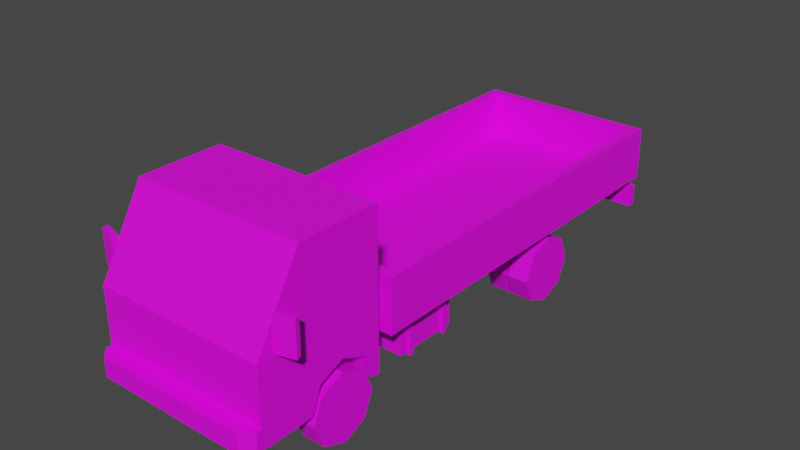 # Source: Veh_Truck_02_Flat_White.blend  (saved by Blender 2.90.8; exported with 4.5.12 LTS)
import bpy
from mathutils import Matrix  # noqa: F401  (used for matrix-valued properties, if any)

bpy.ops.wm.read_factory_settings(use_empty=True)
scene = bpy.context.scene
scene.name = 'Scene'

# ---- collections
col_collection = bpy.data.collections.new('Collection'); scene.collection.children.link(col_collection)

# ---- images (referenced by path relative to the original .blend; pixels are not part of the script)
import os
ASSET_DIR = os.environ.get("B2B_ASSET_DIR", "")  # directory of the original .blend (textures are referenced by path, not embedded)
HERE = os.path.dirname(os.path.abspath(__file__))  # packed textures are extracted next to this script under _unpacked/

def load_image(name, relpath, width, height, colorspace="sRGB"):
    """Load a texture the original file referenced (path relative to the .blend, or extracted next to this script)."""
    p = next((c for c in (os.path.join(HERE, relpath), os.path.join(ASSET_DIR, relpath)) if relpath and os.path.exists(c)), "")
    if p:
        img = bpy.data.images.load(p, check_existing=True)
        img.name = name
    else:  # same state as the original file: an image datablock whose file is absent (Cycles renders it pink)
        img = bpy.data.images.new(name, width, height)
        img.source = "FILE"
        img.filepath = "//" + (relpath or name)
    img.colorspace_settings.name = colorspace
    return img
img_city_vehicles_pallete_png_035 = load_image('city_vehicles_pallete.png.035', 'city_vehicles_pallete.png', 1024, 1024, 'sRGB')

# ---- materials (node trees are filled in below, after node groups)
mat_material_037 = bpy.data.materials.new('Material.037')
mat_material_037.use_transparent_shadow = False

# ---- material node trees
mat_material_037.use_nodes = True; mat_material_037.node_tree.nodes.clear()
_N = mat_material_037.node_tree.nodes; _L = mat_material_037.node_tree.links
n0 = _N.new('ShaderNodeBsdfPrincipled'); n0.name = 'Principled BSDF'; n0.location = (10, 300)
n0.distribution = 'GGX'
n0.subsurface_method = 'BURLEY'
n0.inputs[3].default_value = 1.45
n0.inputs[27].default_value = (0.0, 0.0, 0.0, 1.0)
n0.inputs[28].default_value = 1.0
n1 = _N.new('ShaderNodeOutputMaterial'); n1.name = 'Material Output'; n1.location = (300, 300)
n2 = _N.new('ShaderNodeTexImage'); n2.name = 'Image Texture'; n2.location = (-336, 55)
n2.image = img_city_vehicles_pallete_png_035
n2.interpolation = 'Closest'
_L.new(n0.outputs[0], n1.inputs[0])
_L.new(n2.outputs[0], n0.inputs[0])
n1.is_active_output = True

# ---- world
world_world = bpy.data.worlds.new('World'); scene.world = world_world
world_world.use_nodes = True; world_world.node_tree.nodes.clear()
_N = world_world.node_tree.nodes; _L = world_world.node_tree.links
n0 = _N.new('ShaderNodeOutputWorld'); n0.name = 'World Output'; n0.location = (300, 300)
n1 = _N.new('ShaderNodeBackground'); n1.name = 'Background'; n1.location = (10, 300)
n1.inputs[0].default_value = (0.05088, 0.05088, 0.05088, 1.0)
_L.new(n1.outputs[0], n0.inputs[0])
n0.is_active_output = True
world_world.color = (0.05088, 0.05088, 0.05088)
world_world.use_sun_shadow = False
world_world.sun_shadow_jitter_overblur = 0.0

# ---- meshes
me_plane_191 = bpy.data.meshes.new('Plane.191')
me_plane_191.from_pydata([(0.3498, -1.31, 0.4188), (0.3498, -1.162, 0.48), (0.3498, -1.015, 0.4188), (0.4701, -1.656, 0.7524), (0.5151, -1.679, 0.2699), (0.5151, -0.9081, 1.178), (0.5151, -0.9081, 0.2699), (0.4701, -1.431, 1.139), (0.5151, -1.162, 0.48), (0.5151, -1.015, 0.4188), (0.5151, -1.31, 0.4188), (0.3498, -1.162, 0.2613), (0.3498, -0.959, 0.2699), (0.5151, -0.959, 0.2699), (0.3498, -1.366, 0.2699), (0.5151, -1.366, 0.2699), (0.5151, -1.679, 0.5463), (0.5151, -1.679, 0.4257), (0.325, -1.679, 0.5463), (0.2522, -1.679, 0.4257), (0.243, -1.679, 0.4959), (0.2045, -1.679, 0.4284), (0.5151, -1.679, 0.3833), (0.4564, -1.768, 0.3833), (0.5151, -1.71, 0.3833), (0.5151, -1.71, 0.2699), (0.4564, -1.768, 0.2699), (0.4816, -1.679, 0.5463), (0.4816, -1.679, 0.4257), (0.5151, -1.408, 1.178), (0.5151, -1.679, 0.7135), (0.5151, -1.556, 0.8325), (0.5151, -1.383, 1.139), (0.5151, -1.013, 1.139), (0.5151, -1.013, 0.7923), (0.5151, -1.258, 0.7923), (0.5151, -1.401, 0.6489), (0.5151, -1.556, 0.6489), (0.07956, -1.768, 0.3724), (0.07956, -1.768, 0.2856), (-0.3498, -1.31, 0.4188), (-0.3498, -1.162, 0.48), (-0.3498, -1.015, 0.4188), (-0.4701, -1.656, 0.7524), (-0.5151, -1.679, 0.2699), (-0.5151, -0.9081, 1.178), (-0.5151, -0.9081, 0.2699), (-0.4701, -1.431, 1.139), (0.0, -1.679, 0.7135), (0.0, -1.679, 0.2699), (0.0, -0.9081, 1.178), (0.0, -0.9081, 0.2699), (0.0, -1.408, 1.178), (-0.5151, -1.162, 0.48), (-0.5151, -1.015, 0.4188), (-0.5151, -1.31, 0.4188), (-0.3498, -1.162, 0.2613), (-0.3498, -0.959, 0.2699), (-0.5151, -0.959, 0.2699), (-0.3498, -1.366, 0.2699), (-0.5151, -1.366, 0.2699), (-0.5151, -1.679, 0.5463), (-0.5151, -1.679, 0.4257), (-0.325, -1.679, 0.5463), (-0.2522, -1.679, 0.4257), (0.0, -1.679, 0.4959), (0.0, -1.679, 0.4284), (-0.243, -1.679, 0.4959), (-0.2045, -1.679, 0.4284), (0.0, -1.679, 0.3833), (-0.5151, -1.679, 0.3833), (0.0, -1.768, 0.3833), (0.0, -1.768, 0.2699), (-0.4564, -1.768, 0.3833), (-0.5151, -1.71, 0.3833), (-0.5151, -1.71, 0.2699), (-0.4564, -1.768, 0.2699), (-0.4816, -1.679, 0.5463), (-0.4816, -1.679, 0.4257), (-0.5151, -1.408, 1.178), (-0.5151, -1.679, 0.7135), (0.0, -1.431, 1.139), (0.0, -1.656, 0.7524), (-0.5151, -1.556, 0.8325), (-0.5151, -1.383, 1.139), (-0.5151, -1.013, 1.139), (-0.5151, -1.013, 0.7923), (-0.5151, -1.258, 0.7923), (-0.5151, -1.401, 0.6489), (-0.5151, -1.556, 0.6489), (0.0, -1.768, 0.3724), (0.0, -1.768, 0.2856), (-0.07956, -1.768, 0.3724), (-0.07956, -1.768, 0.2856), (0.5294, -1.592, 0.7315), (0.5294, -1.592, 0.9335), (0.5205, -1.561, 0.7315), (0.5205, -1.561, 0.9335), (0.6361, -1.563, 0.7315), (0.6361, -1.563, 0.9335), (0.6272, -1.531, 0.7315), (0.6272, -1.531, 0.9335), (-0.5294, -1.592, 0.7315), (-0.5294, -1.592, 0.9335), (-0.5205, -1.561, 0.7315), (-0.5205, -1.561, 0.9335), (-0.6361, -1.563, 0.7315), (-0.6361, -1.563, 0.9335), (-0.6272, -1.531, 0.7315), (-0.6272, -1.531, 0.9335), (-0.163, -0.03107, 0.2983), (-0.163, -0.03107, 0.3839), (-0.163, 0.03107, 0.2983), (-0.163, 0.03107, 0.3839), (0.163, -0.03107, 0.2983), (0.163, -0.03107, 0.3839), (0.163, 0.03107, 0.2983), (0.163, 0.03107, 0.3839), (0.1561, -0.9242, 0.2818), (0.1561, -0.9242, 0.3967), (0.1561, 1.465, 0.2818), (0.1561, 1.465, 0.3967), (0.224, -0.9242, 0.2818), (0.224, -0.9242, 0.3967), (0.224, 1.465, 0.2818), (0.224, 1.465, 0.3967), (-0.163, -0.1295, 0.2983), (-0.163, -0.1295, 0.3839), (-0.163, -0.06734, 0.2983), (-0.163, -0.06734, 0.3839), (0.163, -0.1295, 0.2983), (0.163, -0.1295, 0.3839), (0.163, -0.06734, 0.2983), (0.163, -0.06734, 0.3839), (-0.163, -0.5512, 0.2983), (-0.163, -0.5512, 0.3839), (-0.163, -0.4891, 0.2983), (-0.163, -0.4891, 0.3839), (0.163, -0.5512, 0.2983), (0.163, -0.5512, 0.3839), (0.163, -0.4891, 0.2983), (0.163, -0.4891, 0.3839), (-0.163, -0.6496, 0.2983), (-0.163, -0.6496, 0.3839), (-0.163, -0.5875, 0.2983), (-0.163, -0.5875, 0.3839), (0.163, -0.6496, 0.2983), (0.163, -0.6496, 0.3839), (0.163, -0.5875, 0.2983), (0.163, -0.5875, 0.3839), (-0.163, 1.111, 0.2983), (-0.163, 1.111, 0.3839), (-0.163, 1.173, 0.2983), (-0.163, 1.173, 0.3839), (0.163, 1.111, 0.2983), (0.163, 1.111, 0.3839), (0.163, 1.173, 0.2983), (0.163, 1.173, 0.3839), (-0.163, 1.012, 0.2983), (-0.163, 1.012, 0.3839), (-0.163, 1.075, 0.2983), (-0.163, 1.075, 0.3839), (0.163, 1.012, 0.2983), (0.163, 1.012, 0.3839), (0.163, 1.075, 0.2983), (0.163, 1.075, 0.3839), (-0.1561, -0.9242, 0.2818), (-0.1561, -0.9242, 0.3967), (-0.1561, 1.465, 0.2818), (-0.1561, 1.465, 0.3967), (-0.224, -0.9242, 0.2818), (-0.224, -0.9242, 0.3967), (-0.224, 1.465, 0.2818), (-0.224, 1.465, 0.3967), (-0.5352, 1.447, 0.2767), (-0.5352, 1.447, 0.4055), (-0.5352, 1.496, 0.2767), (-0.5352, 1.496, 0.4055), (0.5352, 1.447, 0.2767), (0.5352, 1.447, 0.4055), (0.5352, 1.496, 0.2767), (0.5352, 1.496, 0.4055), (0.356, 1.496, 0.2767), (-0.356, 1.496, 0.2767), (-0.356, 1.496, 0.4055), (0.356, 1.496, 0.4055), (0.5009, 1.496, 0.2767), (0.5009, 1.496, 0.4055), (-0.5005, 1.496, 0.2767), (-0.5005, 1.496, 0.4055), (0.0, 1.496, 0.2767), (0.0, 1.496, 0.4055), (0.0, 1.496, 0.3852), (0.0, 1.496, 0.3012), (0.07463, 1.496, 0.3852), (0.07463, 1.496, 0.3012), (-0.07277, 1.496, 0.3012), (-0.07277, 1.496, 0.3852), (0.2523, 0.5835, 0.2386), (0.2523, 0.5835, 0.1739), (0.2523, 0.5188, 0.2386), (0.2523, 0.5188, 0.1739), (0.08237, 0.5835, 0.2386), (0.08237, 0.5835, 0.1739), (0.08237, 0.5188, 0.2386), (0.08237, 0.5188, 0.1739), (0.08237, 0.4951, 0.1502), (0.08237, 0.4951, 0.2624), (0.08237, 0.6073, 0.2624), (0.08237, 0.6073, 0.1502), (-0.06448, 0.4951, 0.1502), (-0.06448, 0.4951, 0.2624), (-0.06448, 0.6073, 0.2624), (-0.06448, 0.6073, 0.1502), (-0.06448, 0.5187, 0.1738), (-0.06448, 0.5187, 0.2387), (-0.06448, 0.5836, 0.2387), (-0.06448, 0.5836, 0.1738), (-0.2508, 0.5187, 0.1738), (-0.2508, 0.5187, 0.2387), (-0.2508, 0.5836, 0.2387), (-0.2508, 0.5836, 0.1738), (0.1652, 0.5096, 0.1495), (0.1652, 0.4708, 0.2866), (0.1652, 0.5928, 0.1495), (0.1652, 0.6315, 0.2866), (0.2141, 0.5096, 0.1495), (0.2141, 0.4708, 0.2866), (0.2141, 0.5928, 0.1495), (0.2141, 0.6315, 0.2866), (-0.1652, 0.5096, 0.1495), (-0.1652, 0.4708, 0.2866), (-0.1652, 0.5928, 0.1495), (-0.1652, 0.6315, 0.2866), (-0.2141, 0.5096, 0.1495), (-0.2141, 0.4708, 0.2866), (-0.2141, 0.5928, 0.1495), (-0.2141, 0.6315, 0.2866), (0.2392, -0.6769, 0.2199), (0.2392, -0.6769, 0.4179), (0.2392, -0.2877, 0.2199), (0.2392, -0.2877, 0.4179), (0.4572, -0.6769, 0.2199), (0.4572, -0.6769, 0.4179), (0.4572, -0.2877, 0.2199), (0.4572, -0.2877, 0.4179), (0.2218, -0.6262, 0.2041), (0.2218, -0.6262, 0.4337), (0.2218, -0.6012, 0.2041), (0.2218, -0.6012, 0.4337), (0.4747, -0.6262, 0.2041), (0.4747, -0.6262, 0.4337), (0.4747, -0.6012, 0.2041), (0.4747, -0.6012, 0.4337), (0.2218, -0.3612, 0.2041), (0.2218, -0.3612, 0.4337), (0.2218, -0.3362, 0.2041), (0.2218, -0.3362, 0.4337), (0.4747, -0.3612, 0.2041), (0.4747, -0.3612, 0.4337), (0.4747, -0.3362, 0.2041), (0.4747, -0.3362, 0.4337), (-0.2392, -0.6769, 0.2199), (-0.2392, -0.6769, 0.4179), (-0.2392, -0.2877, 0.2199), (-0.2392, -0.2877, 0.4179), (-0.4572, -0.6769, 0.2199), (-0.4572, -0.6769, 0.4179), (-0.4572, -0.2877, 0.2199), (-0.4572, -0.2877, 0.4179), (-0.2218, -0.6262, 0.2041), (-0.2218, -0.6262, 0.4337), (-0.2218, -0.6012, 0.2041), (-0.2218, -0.6012, 0.4337), (-0.4747, -0.6262, 0.2041), (-0.4747, -0.6262, 0.4337), (-0.4747, -0.6012, 0.2041), (-0.4747, -0.6012, 0.4337), (-0.2218, -0.3612, 0.2041), (-0.2218, -0.3612, 0.4337), (-0.2218, -0.3362, 0.2041), (-0.2218, -0.3362, 0.4337), (-0.4747, -0.3612, 0.2041), (-0.4747, -0.3612, 0.4337), (-0.4747, -0.3362, 0.2041), (-0.4747, -0.3362, 0.4337), (-0.1729, 0.1084, 0.3893), (-0.1729, 0.1084, 0.4631), (-0.1729, 0.1356, 0.3893), (-0.1729, 0.1356, 0.4631), (-0.2073, 0.1084, 0.3893), (-0.2073, 0.1084, 0.4631), (-0.2073, 0.1356, 0.3893), (-0.2073, 0.1356, 0.4631), (-0.1729, -0.6707, 0.3893), (-0.1729, -0.6707, 0.4631), (-0.1729, -0.6434, 0.3893), (-0.1729, -0.6434, 0.4631), (-0.2073, -0.6707, 0.3893), (-0.2073, -0.6707, 0.4631), (-0.2073, -0.6434, 0.3893), (-0.2073, -0.6434, 0.4631), (-0.1729, -0.2843, 0.3893), (-0.1729, -0.2843, 0.4631), (-0.1729, -0.2571, 0.3893), (-0.1729, -0.2571, 0.4631), (-0.2073, -0.2843, 0.3893), (-0.2073, -0.2843, 0.4631), (-0.2073, -0.2571, 0.3893), (-0.2073, -0.2571, 0.4631), (-0.1729, 0.5361, 0.3893), (-0.1729, 0.5361, 0.4631), (-0.1729, 0.5633, 0.3893), (-0.1729, 0.5633, 0.4631), (-0.2073, 0.5361, 0.3893), (-0.2073, 0.5361, 0.4631), (-0.2073, 0.5633, 0.3893), (-0.2073, 0.5633, 0.4631), (-0.1729, 0.9781, 0.3893), (-0.1729, 0.9781, 0.4631), (-0.1729, 1.005, 0.3893), (-0.1729, 1.005, 0.4631), (-0.2073, 0.9781, 0.3893), (-0.2073, 0.9781, 0.4631), (-0.2073, 1.005, 0.3893), (-0.2073, 1.005, 0.4631), (0.1729, 0.1084, 0.3893), (0.1729, 0.1084, 0.4631), (0.1729, 0.1356, 0.3893), (0.1729, 0.1356, 0.4631), (0.2073, 0.1084, 0.3893), (0.2073, 0.1084, 0.4631), (0.2073, 0.1356, 0.3893), (0.2073, 0.1356, 0.4631), (0.1729, -0.6707, 0.3893), (0.1729, -0.6707, 0.4631), (0.1729, -0.6434, 0.3893), (0.1729, -0.6434, 0.4631), (0.2073, -0.6707, 0.3893), (0.2073, -0.6707, 0.4631), (0.2073, -0.6434, 0.3893), (0.2073, -0.6434, 0.4631), (0.1729, -0.2843, 0.3893), (0.1729, -0.2843, 0.4631), (0.1729, -0.2571, 0.3893), (0.1729, -0.2571, 0.4631), (0.2073, -0.2843, 0.3893), (0.2073, -0.2843, 0.4631), (0.2073, -0.2571, 0.3893), (0.2073, -0.2571, 0.4631), (0.1729, 0.5361, 0.3893), (0.1729, 0.5361, 0.4631), (0.1729, 0.5633, 0.3893), (0.1729, 0.5633, 0.4631), (0.2073, 0.5361, 0.3893), (0.2073, 0.5361, 0.4631), (0.2073, 0.5633, 0.3893), (0.2073, 0.5633, 0.4631), (0.1729, 0.9781, 0.3893), (0.1729, 0.9781, 0.4631), (0.1729, 1.005, 0.3893), (0.1729, 1.005, 0.4631), (0.2073, 0.9781, 0.3893), (0.2073, 0.9781, 0.4631), (0.2073, 1.005, 0.3893), (0.2073, 1.005, 0.4631), (-0.5437, -0.8505, 0.4595), (-0.4851, -0.792, 0.7784), (-0.5437, 1.496, 0.4595), (-0.4851, 1.437, 0.7784), (0.5437, -0.8505, 0.4595), (0.4851, -0.792, 0.7784), (0.5437, 1.496, 0.4595), (0.4851, 1.437, 0.7784), (-0.5437, -0.8505, 0.7784), (-0.5437, 1.496, 0.7784), (0.5437, 1.496, 0.7784), (0.5437, -0.8505, 0.7784), (-0.4851, -0.792, 0.5147), (-0.4851, 1.437, 0.5147), (0.4851, 1.437, 0.5147), (0.4851, -0.792, 0.5147), (0.0816, 1.496, 0.6887), (-0.08623, 1.496, 0.6887), (-0.08623, 1.496, 0.6517), (0.0816, 1.496, 0.6517)], [], [(0, 1, 8, 10), (1, 2, 9, 8), (2, 12, 13, 9), (29, 5, 50, 52), (3, 7, 81, 82), (5, 6, 51, 50), (49, 4, 25, 26, 72), (30, 16, 17, 22, 4, 15, 10, 8, 9, 13, 6, 5, 33, 34, 35, 36, 37, 31), (11, 0, 14), (11, 1, 0), (11, 2, 1), (14, 0, 10, 15), (12, 2, 11), (6, 13, 12, 11, 14, 15, 4, 49, 51), (16, 27, 28, 17), (66, 21, 20, 65), (22, 69, 71, 23, 24), (69, 22, 17, 28, 19, 18, 27, 16, 30, 48, 65, 20, 21, 66), (26, 23, 71, 90, 38, 39, 91, 72), (23, 26, 25, 24), (4, 22, 24, 25), (28, 27, 18, 19), (7, 3, 30, 29), (81, 7, 29, 52), (3, 82, 48, 30), (31, 37, 36, 35, 34, 33, 32), (32, 33, 5, 29, 30, 31), (91, 39, 38, 90), (40, 55, 53, 41), (41, 53, 54, 42), (42, 54, 58, 57), (79, 52, 50, 45), (43, 82, 81, 47), (45, 50, 51, 46), (49, 72, 76, 75, 44), (80, 83, 89, 88, 87, 86, 85, 45, 46, 58, 54, 53, 55, 60, 44, 70, 62, 61), (56, 59, 40), (56, 40, 41), (56, 41, 42), (59, 60, 55, 40), (57, 56, 42), (46, 51, 49, 44, 60, 59, 56, 57, 58), (61, 62, 78, 77), (66, 65, 67, 68), (70, 74, 73, 71, 69), (69, 66, 68, 67, 65, 48, 80, 61, 77, 63, 64, 78, 62, 70), (76, 72, 91, 93, 92, 90, 71, 73), (73, 74, 75, 76), (44, 75, 74, 70), (78, 64, 63, 77), (47, 79, 80, 43), (81, 52, 79, 47), (43, 80, 48, 82), (83, 84, 85, 86, 87, 88, 89), (84, 83, 80, 79, 45, 85), (91, 90, 92, 93), (94, 95, 97, 96), (96, 97, 101, 100), (100, 101, 99, 98), (98, 99, 95, 94), (96, 100, 98, 94), (101, 97, 95, 99), (102, 104, 105, 103), (104, 108, 109, 105), (108, 106, 107, 109), (106, 102, 103, 107), (104, 102, 106, 108), (109, 107, 103, 105), (112, 113, 117, 116), (114, 115, 111, 110), (112, 116, 114, 110), (117, 113, 111, 115), (118, 119, 121, 120), (120, 121, 125, 124), (124, 125, 123, 122), (122, 123, 119, 118), (120, 124, 122, 118), (125, 121, 119, 123), (128, 129, 133, 132), (130, 131, 127, 126), (128, 132, 130, 126), (133, 129, 127, 131), (136, 137, 141, 140), (138, 139, 135, 134), (136, 140, 138, 134), (141, 137, 135, 139), (144, 145, 149, 148), (146, 147, 143, 142), (144, 148, 146, 142), (149, 145, 143, 147), (152, 153, 157, 156), (154, 155, 151, 150), (152, 156, 154, 150), (157, 153, 151, 155), (160, 161, 165, 164), (162, 163, 159, 158), (160, 164, 162, 158), (165, 161, 159, 163), (166, 168, 169, 167), (168, 172, 173, 169), (172, 170, 171, 173), (170, 166, 167, 171), (168, 166, 170, 172), (173, 171, 167, 169), (182, 185, 187, 186), (175, 174, 178, 179), (190, 182, 186, 180, 178, 174, 176, 188, 183), (191, 184, 189, 177, 175, 179, 181, 187, 185), (180, 181, 179, 178), (176, 174, 175, 177), (176, 177, 189, 188), (190, 193, 195, 194, 192, 191, 185, 182), (183, 184, 191, 192, 197, 196, 193, 190), (186, 187, 181, 180), (188, 189, 184, 183), (192, 194, 195, 193), (193, 196, 197, 192), (198, 200, 201, 199), (200, 204, 205, 201), (205, 206, 209, 203), (202, 198, 199, 203), (200, 198, 202, 204), (205, 203, 199, 201), (209, 213, 212, 208), (204, 207, 206, 205), (203, 209, 208, 202), (202, 208, 207, 204), (212, 216, 215, 211), (208, 212, 211, 207), (206, 210, 213, 209), (207, 211, 210, 206), (214, 218, 221, 217), (210, 214, 217, 213), (211, 215, 214, 210), (213, 217, 216, 212), (219, 220, 221, 218), (215, 219, 218, 214), (217, 221, 220, 216), (216, 220, 219, 215), (222, 223, 225, 224), (224, 225, 229, 228), (228, 229, 227, 226), (226, 227, 223, 222), (224, 228, 226, 222), (230, 232, 233, 231), (232, 236, 237, 233), (236, 234, 235, 237), (234, 230, 231, 235), (232, 230, 234, 236), (238, 239, 241, 240), (240, 241, 245, 244), (244, 245, 243, 242), (242, 243, 239, 238), (240, 244, 242, 238), (245, 241, 239, 243), (246, 247, 249, 248), (248, 249, 253, 252), (252, 253, 251, 250), (250, 251, 247, 246), (248, 252, 250, 246), (253, 249, 247, 251), (254, 255, 257, 256), (256, 257, 261, 260), (260, 261, 259, 258), (258, 259, 255, 254), (256, 260, 258, 254), (261, 257, 255, 259), (262, 264, 265, 263), (264, 268, 269, 265), (268, 266, 267, 269), (266, 262, 263, 267), (264, 262, 266, 268), (269, 267, 263, 265), (270, 272, 273, 271), (272, 276, 277, 273), (276, 274, 275, 277), (274, 270, 271, 275), (272, 270, 274, 276), (277, 275, 271, 273), (278, 280, 281, 279), (280, 284, 285, 281), (284, 282, 283, 285), (282, 278, 279, 283), (280, 278, 282, 284), (285, 283, 279, 281), (286, 288, 289, 287), (288, 292, 293, 289), (292, 290, 291, 293), (290, 286, 287, 291), (294, 296, 297, 295), (296, 300, 301, 297), (300, 298, 299, 301), (298, 294, 295, 299), (302, 304, 305, 303), (304, 308, 309, 305), (308, 306, 307, 309), (306, 302, 303, 307), (310, 312, 313, 311), (312, 316, 317, 313), (316, 314, 315, 317), (314, 310, 311, 315), (318, 320, 321, 319), (320, 324, 325, 321), (324, 322, 323, 325), (322, 318, 319, 323), (326, 327, 329, 328), (328, 329, 333, 332), (332, 333, 331, 330), (330, 331, 327, 326), (334, 335, 337, 336), (336, 337, 341, 340), (340, 341, 339, 338), (338, 339, 335, 334), (342, 343, 345, 344), (344, 345, 349, 348), (348, 349, 347, 346), (346, 347, 343, 342), (350, 351, 353, 352), (352, 353, 357, 356), (356, 357, 355, 354), (354, 355, 351, 350), (358, 359, 361, 360), (360, 361, 365, 364), (364, 365, 363, 362), (362, 363, 359, 358), (366, 374, 375, 368), (368, 375, 383, 384, 385, 382, 376, 372), (372, 376, 377, 370), (370, 377, 374, 366), (368, 372, 370, 366), (371, 373, 380, 381), (367, 369, 375, 374), (369, 373, 376, 375), (373, 371, 377, 376), (371, 367, 374, 377), (380, 379, 378, 381), (369, 367, 378, 379), (367, 371, 381, 378), (373, 369, 379, 380), (376, 382, 383, 375), (382, 385, 384, 383)])
_uv = me_plane_191.uv_layers.new(name='UVMap')
_uv.uv.foreach_set('vector', [0.2221, 0.05746, 0.2221, 0.05671, 0.223, 0.05671, 0.223, 0.05746, 0.2221, 0.05671, 0.2221, 0.05597, 0.223, 0.05597, 0.223, 0.05671, 0.2091, 0.05681, 0.2099, 0.05681, 0.2099, 0.05765, 0.2091, 0.05765, 0.9245, 0.346, 0.9214, 0.346, 0.9214, 0.3428, 0.9245, 0.3428, 0.1174, 0.05859, 0.1144, 0.05859, 0.1144, 0.05501, 0.1174, 0.05501, 0.9111, 0.3332, 0.9167, 0.3332, 0.9167, 0.3364, 0.9111, 0.3364, 0.2231, 0.04687, 0.2231, 0.04426, 0.2232, 0.04426, 0.2235, 0.04456, 0.2235, 0.04687, 0.905, 0.3433, 0.905, 0.3422, 0.905, 0.3415, 0.905, 0.3412, 0.905, 0.3405, 0.9069, 0.3405, 0.9073, 0.3414, 0.9082, 0.3418, 0.9091, 0.3414, 0.9095, 0.3405, 0.9098, 0.3405, 0.9098, 0.3461, 0.9091, 0.3459, 0.9091, 0.3437, 0.9076, 0.3437, 0.9067, 0.3429, 0.9058, 0.3429, 0.9058, 0.344, 0.2252, 0.05573, 0.2245, 0.05495, 0.2252, 0.0547, 0.2252, 0.05573, 0.2241, 0.05568, 0.2245, 0.05495, 0.2252, 0.05573, 0.2244, 0.05644, 0.2241, 0.05568, 0.2237, 0.05676, 0.2244, 0.05676, 0.2244, 0.05759, 0.2237, 0.05759, 0.2251, 0.05676, 0.2244, 0.05644, 0.2252, 0.05573, 0.2192, 0.04426, 0.2194, 0.04426, 0.2194, 0.0451, 0.2205, 0.0451, 0.2215, 0.0451, 0.2215, 0.04426, 0.2231, 0.04426, 0.2231, 0.04687, 0.2192, 0.04687, 0.8815, 0.5874, 0.8815, 0.5864, 0.8851, 0.5864, 0.8851, 0.5874, 0.1199, 0.05501, 0.1199, 0.05657, 0.1194, 0.05686, 0.1194, 0.05501, 0.908, 0.3374, 0.908, 0.3411, 0.9074, 0.3411, 0.9074, 0.3378, 0.9078, 0.3374, 0.9161, 0.3428, 0.9161, 0.346, 0.9158, 0.346, 0.9158, 0.3458, 0.9158, 0.3443, 0.9151, 0.3448, 0.9151, 0.3458, 0.9151, 0.346, 0.9141, 0.346, 0.9141, 0.3428, 0.9154, 0.3428, 0.9154, 0.3443, 0.9158, 0.344, 0.9158, 0.3428, 0.9074, 0.344, 0.9065, 0.344, 0.9065, 0.3407, 0.9066, 0.3407, 0.9066, 0.3413, 0.9072, 0.3413, 0.9072, 0.3407, 0.9074, 0.3407, 0.9088, 0.3382, 0.9088, 0.3374, 0.9092, 0.3374, 0.9092, 0.3382, 0.9094, 0.3374, 0.9094, 0.3382, 0.9092, 0.3382, 0.9092, 0.3374, 0.9875, 0.5264, 0.9806, 0.5264, 0.9806, 0.5175, 0.9875, 0.5133, 0.9114, 0.3457, 0.9138, 0.3457, 0.9141, 0.346, 0.9111, 0.346, 0.9114, 0.3428, 0.9114, 0.3457, 0.9111, 0.346, 0.9111, 0.3428, 0.9138, 0.3457, 0.9138, 0.3428, 0.9141, 0.3428, 0.9141, 0.346, 0.1076, 0.05652, 0.1076, 0.05512, 0.1088, 0.05512, 0.1098, 0.05621, 0.1117, 0.05621, 0.1117, 0.05885, 0.1089, 0.05885, 0.9068, 0.3459, 0.9091, 0.3459, 0.9098, 0.3461, 0.9067, 0.3461, 0.905, 0.3433, 0.9058, 0.344, 0.5238, 0.04115, 0.5238, 0.05666, 0.5069, 0.05666, 0.5069, 0.04115, 0.2075, 0.0574, 0.2066, 0.0574, 0.2066, 0.05665, 0.2075, 0.05665, 0.2075, 0.05665, 0.2066, 0.05665, 0.2066, 0.0559, 0.2075, 0.0559, 0.2282, 0.05535, 0.2282, 0.05619, 0.2275, 0.05619, 0.2275, 0.05535, 0.9245, 0.3396, 0.9245, 0.3428, 0.9214, 0.3428, 0.9214, 0.3396, 0.1174, 0.05144, 0.1174, 0.05501, 0.1144, 0.05501, 0.1144, 0.05144, 0.9111, 0.3396, 0.9111, 0.3364, 0.9167, 0.3364, 0.9167, 0.3396, 0.2231, 0.04687, 0.2235, 0.04687, 0.2235, 0.04918, 0.2232, 0.04948, 0.2231, 0.04948, 0.9167, 0.3425, 0.9174, 0.3417, 0.9174, 0.3429, 0.9184, 0.3429, 0.9193, 0.342, 0.9208, 0.342, 0.9208, 0.3398, 0.9214, 0.3396, 0.9214, 0.3452, 0.9211, 0.3452, 0.9208, 0.3443, 0.9199, 0.3439, 0.9189, 0.3443, 0.9186, 0.3452, 0.9167, 0.3452, 0.9167, 0.3445, 0.9167, 0.3442, 0.9167, 0.3435, 0.2241, 0.05572, 0.2241, 0.05676, 0.2233, 0.05651, 0.2241, 0.05572, 0.2233, 0.05651, 0.223, 0.05577, 0.2241, 0.05572, 0.223, 0.05577, 0.2233, 0.05501, 0.2244, 0.05759, 0.2244, 0.05676, 0.2252, 0.05676, 0.2252, 0.05759, 0.224, 0.0547, 0.2241, 0.05572, 0.2233, 0.05501, 0.2192, 0.04948, 0.2192, 0.04687, 0.2231, 0.04687, 0.2231, 0.04948, 0.2215, 0.04948, 0.2215, 0.04864, 0.2205, 0.04864, 0.2194, 0.04864, 0.2194, 0.04948, 0.8815, 0.5563, 0.8851, 0.5563, 0.8851, 0.5573, 0.8815, 0.5573, 0.1199, 0.05501, 0.1194, 0.05501, 0.1194, 0.05316, 0.1199, 0.05346, 0.908, 0.3449, 0.9078, 0.3449, 0.9074, 0.3444, 0.9074, 0.3411, 0.908, 0.3411, 0.9161, 0.3428, 0.9158, 0.3428, 0.9158, 0.3415, 0.9154, 0.3413, 0.9154, 0.3428, 0.9141, 0.3428, 0.9141, 0.3396, 0.9151, 0.3396, 0.9151, 0.3398, 0.9151, 0.3408, 0.9158, 0.3412, 0.9158, 0.3398, 0.9158, 0.3396, 0.9161, 0.3396, 0.9074, 0.3374, 0.9074, 0.3407, 0.9072, 0.3407, 0.9072, 0.3401, 0.9066, 0.3401, 0.9066, 0.3407, 0.9065, 0.3407, 0.9065, 0.3374, 0.9224, 0.3421, 0.9228, 0.3421, 0.9228, 0.3429, 0.9224, 0.3429, 0.923, 0.3429, 0.9228, 0.3429, 0.9228, 0.3421, 0.923, 0.3421, 0.9875, 0.4715, 0.9875, 0.4846, 0.9806, 0.4804, 0.9806, 0.4715, 0.9114, 0.3399, 0.9111, 0.3396, 0.9141, 0.3396, 0.9138, 0.3399, 0.9114, 0.3428, 0.9111, 0.3428, 0.9111, 0.3396, 0.9114, 0.3399, 0.9138, 0.3399, 0.9141, 0.3396, 0.9141, 0.3428, 0.9138, 0.3428, 0.1219, 0.05372, 0.1232, 0.05139, 0.126, 0.05139, 0.126, 0.05403, 0.1241, 0.05403, 0.123, 0.05512, 0.1219, 0.05512, 0.9185, 0.3398, 0.9174, 0.3417, 0.9167, 0.3425, 0.9183, 0.3396, 0.9214, 0.3396, 0.9208, 0.3398, 0.5238, 0.04115, 0.5069, 0.04115, 0.5069, 0.02565, 0.5238, 0.02565, 0.1442, 0.03235, 0.1442, 0.032, 0.1442, 0.032, 0.1442, 0.03235, 0.9476, 0.4895, 0.9476, 0.4898, 0.9475, 0.4898, 0.9475, 0.4895, 0.1442, 0.03338, 0.1442, 0.03303, 0.1442, 0.03303, 0.1442, 0.03338, 0.1506, 0.03183, 0.1506, 0.03148, 0.1508, 0.03148, 0.1508, 0.03183, 0.1438, 0.03662, 0.1438, 0.03643, 0.1439, 0.03643, 0.1439, 0.03662, 0.144, 0.03662, 0.144, 0.03643, 0.1441, 0.03643, 0.1441, 0.03662, 0.1442, 0.03269, 0.1442, 0.03269, 0.1442, 0.03235, 0.1442, 0.03235, 0.9475, 0.4898, 0.9473, 0.4898, 0.9473, 0.4895, 0.9475, 0.4895, 0.1442, 0.03303, 0.1442, 0.03303, 0.1442, 0.03269, 0.1442, 0.03269, 0.1508, 0.03573, 0.151, 0.03573, 0.151, 0.03608, 0.1508, 0.03608, 0.144, 0.03662, 0.144, 0.03662, 0.144, 0.03643, 0.144, 0.03643, 0.1439, 0.03643, 0.144, 0.03643, 0.144, 0.03662, 0.1439, 0.03662, 0.2087, 0.05636, 0.2091, 0.05636, 0.2091, 0.05801, 0.2087, 0.05801, 0.2284, 0.04004, 0.2288, 0.04004, 0.2288, 0.04169, 0.2284, 0.04169, 0.2288, 0.05041, 0.2288, 0.04876, 0.2291, 0.04876, 0.2291, 0.05041, 0.2291, 0.04711, 0.2291, 0.04876, 0.2288, 0.04876, 0.2288, 0.04711, 0.2266, 0.04457, 0.226, 0.04457, 0.226, 0.03248, 0.2266, 0.03248, 0.2141, 0.05789, 0.2141, 0.05731, 0.2145, 0.05731, 0.2145, 0.05789, 0.226, 0.04457, 0.2266, 0.04457, 0.2266, 0.05667, 0.226, 0.05667, 0.2066, 0.05798, 0.2066, 0.0574, 0.207, 0.0574, 0.207, 0.05798, 0.2272, 0.03248, 0.2275, 0.03248, 0.2275, 0.04457, 0.2272, 0.04457, 0.2257, 0.04426, 0.226, 0.04426, 0.226, 0.05636, 0.2257, 0.05636, 0.2141, 0.05566, 0.2146, 0.05566, 0.2146, 0.05731, 0.2141, 0.05731, 0.2284, 0.03839, 0.2288, 0.03839, 0.2288, 0.04004, 0.2284, 0.04004, 0.2288, 0.04546, 0.2288, 0.04381, 0.2291, 0.04381, 0.2291, 0.04546, 0.2291, 0.04546, 0.2291, 0.04711, 0.2288, 0.04711, 0.2288, 0.04546, 0.2229, 0.05573, 0.2224, 0.05573, 0.2224, 0.05408, 0.2229, 0.05408, 0.2285, 0.03248, 0.2289, 0.03248, 0.2289, 0.03413, 0.2285, 0.03413, 0.2291, 0.05412, 0.2291, 0.05577, 0.2288, 0.05577, 0.2288, 0.05412, 0.2291, 0.03839, 0.2291, 0.04004, 0.2288, 0.04004, 0.2288, 0.03839, 0.2129, 0.05649, 0.2124, 0.05649, 0.2124, 0.05484, 0.2129, 0.05484, 0.2284, 0.04169, 0.2288, 0.04169, 0.2288, 0.04334, 0.2284, 0.04334, 0.2291, 0.04169, 0.2291, 0.04334, 0.2288, 0.04334, 0.2288, 0.04169, 0.2291, 0.05667, 0.2291, 0.05832, 0.2288, 0.05832, 0.2288, 0.05667, 0.2252, 0.0547, 0.2256, 0.0547, 0.2256, 0.05635, 0.2252, 0.05635, 0.2285, 0.03578, 0.2289, 0.03578, 0.2289, 0.03743, 0.2285, 0.03743, 0.2288, 0.05206, 0.2288, 0.05041, 0.2291, 0.05041, 0.2291, 0.05206, 0.2291, 0.04004, 0.2291, 0.04169, 0.2288, 0.04169, 0.2288, 0.04004, 0.2124, 0.05649, 0.2129, 0.05649, 0.2129, 0.05814, 0.2124, 0.05814, 0.2285, 0.03413, 0.2289, 0.03413, 0.2289, 0.03578, 0.2285, 0.03578, 0.2124, 0.05681, 0.2124, 0.05846, 0.212, 0.05846, 0.212, 0.05681, 0.2291, 0.05247, 0.2291, 0.05412, 0.2288, 0.05412, 0.2288, 0.05247, 0.2272, 0.04457, 0.2272, 0.05667, 0.2266, 0.05667, 0.2266, 0.04457, 0.222, 0.05783, 0.2216, 0.05783, 0.2216, 0.05725, 0.222, 0.05725, 0.2272, 0.03248, 0.2272, 0.04457, 0.2266, 0.04457, 0.2266, 0.03248, 0.2073, 0.05798, 0.207, 0.05798, 0.207, 0.0574, 0.2073, 0.0574, 0.2275, 0.04457, 0.2275, 0.05667, 0.2272, 0.05667, 0.2272, 0.04457, 0.2091, 0.04426, 0.2091, 0.05636, 0.2088, 0.05636, 0.2088, 0.04426, 0.9195, 0.5627, 0.9188, 0.5627, 0.9188, 0.562, 0.9195, 0.562, 0.2076, 0.05567, 0.2069, 0.05567, 0.2069, 0.05025, 0.2076, 0.05025, 0.2144, 0.05295, 0.2144, 0.05475, 0.2144, 0.05549, 0.2144, 0.05566, 0.2141, 0.05566, 0.2141, 0.05024, 0.2144, 0.05024, 0.2144, 0.05042, 0.2144, 0.05115, 0.2278, 0.0411, 0.2278, 0.0429, 0.2278, 0.04364, 0.2278, 0.04381, 0.2275, 0.04381, 0.2275, 0.03839, 0.2278, 0.03839, 0.2278, 0.03856, 0.2278, 0.0393, 0.2183, 0.056, 0.2183, 0.05535, 0.2186, 0.05535, 0.2186, 0.056, 0.2186, 0.05535, 0.2183, 0.05535, 0.2183, 0.0547, 0.2186, 0.0547, 0.8761, 0.5626, 0.8754, 0.5626, 0.8754, 0.5624, 0.8761, 0.5624, 0.2141, 0.05295, 0.214, 0.05295, 0.214, 0.05257, 0.2136, 0.05257, 0.2136, 0.05295, 0.2135, 0.05295, 0.2135, 0.05115, 0.2141, 0.05115, 0.2141, 0.05475, 0.2135, 0.05475, 0.2135, 0.05295, 0.2136, 0.05295, 0.2136, 0.05332, 0.214, 0.05332, 0.214, 0.05295, 0.2141, 0.05295, 0.8761, 0.5573, 0.8754, 0.5573, 0.8754, 0.5572, 0.8761, 0.5572, 0.9195, 0.5671, 0.9188, 0.5671, 0.9188, 0.5663, 0.9195, 0.5663, 0.5206, 0.04065, 0.5206, 0.04027, 0.521, 0.04027, 0.521, 0.04065, 0.521, 0.04065, 0.521, 0.04102, 0.5206, 0.04102, 0.5206, 0.04065, 0.2278, 0.05652, 0.2278, 0.05619, 0.2282, 0.05619, 0.2282, 0.05652, 0.2216, 0.05725, 0.2216, 0.05811, 0.2213, 0.05811, 0.2213, 0.05725, 0.2191, 0.05737, 0.2192, 0.05725, 0.2192, 0.05781, 0.2191, 0.05769, 0.2213, 0.05725, 0.2213, 0.05811, 0.221, 0.05811, 0.221, 0.05725, 0.2205, 0.05725, 0.2209, 0.05725, 0.2209, 0.05811, 0.2205, 0.05811, 0.2205, 0.05811, 0.2202, 0.05811, 0.2202, 0.05725, 0.2205, 0.05725, 0.2055, 0.05792, 0.2055, 0.05718, 0.2061, 0.05718, 0.2061, 0.05792, 0.2188, 0.05737, 0.2187, 0.05725, 0.2192, 0.05725, 0.2191, 0.05737, 0.2191, 0.05769, 0.2192, 0.05781, 0.2187, 0.05781, 0.2188, 0.05769, 0.2188, 0.05769, 0.2187, 0.05781, 0.2187, 0.05725, 0.2188, 0.05737, 0.2076, 0.05487, 0.2077, 0.05499, 0.2077, 0.05532, 0.2076, 0.05544, 0.2134, 0.05484, 0.2134, 0.05558, 0.2129, 0.05558, 0.2129, 0.05484, 0.2049, 0.05792, 0.2049, 0.05718, 0.2055, 0.05718, 0.2055, 0.05792, 0.2066, 0.05718, 0.2066, 0.05792, 0.2061, 0.05792, 0.2061, 0.05718, 0.2285, 0.03837, 0.2285, 0.03743, 0.2288, 0.03743, 0.2288, 0.03837, 0.2081, 0.05544, 0.208, 0.05532, 0.208, 0.05499, 0.2081, 0.05487, 0.2076, 0.05544, 0.2077, 0.05532, 0.208, 0.05532, 0.2081, 0.05544, 0.2081, 0.05487, 0.208, 0.05499, 0.2077, 0.05499, 0.2076, 0.05487, 0.2275, 0.05652, 0.2275, 0.05619, 0.2278, 0.05619, 0.2278, 0.05652, 0.2202, 0.05725, 0.2202, 0.05819, 0.2199, 0.05819, 0.2199, 0.05725, 0.2199, 0.05725, 0.2199, 0.05819, 0.2196, 0.05819, 0.2196, 0.05725, 0.2196, 0.05725, 0.2196, 0.05819, 0.2192, 0.05819, 0.2192, 0.05725, 0.2106, 0.05701, 0.2113, 0.05681, 0.2113, 0.05763, 0.2106, 0.05743, 0.2253, 0.04873, 0.2253, 0.04803, 0.2256, 0.04803, 0.2256, 0.04873, 0.2113, 0.05701, 0.212, 0.05681, 0.212, 0.05763, 0.2113, 0.05743, 0.2254, 0.04495, 0.2254, 0.04426, 0.2257, 0.04426, 0.2257, 0.04495, 0.2073, 0.0574, 0.2076, 0.0574, 0.2076, 0.05782, 0.2073, 0.05782, 0.2032, 0.0578, 0.2032, 0.05738, 0.2039, 0.05718, 0.2039, 0.05799, 0.2256, 0.04943, 0.2253, 0.04943, 0.2253, 0.04873, 0.2256, 0.04873, 0.2099, 0.05743, 0.2099, 0.05701, 0.2106, 0.05681, 0.2106, 0.05763, 0.2257, 0.04563, 0.2254, 0.04563, 0.2254, 0.04495, 0.2257, 0.04495, 0.2187, 0.05725, 0.2187, 0.05767, 0.2184, 0.05767, 0.2184, 0.05725, 0.2307, 0.03184, 0.2296, 0.03184, 0.2296, 0.02966, 0.2307, 0.02966, 0.2178, 0.05312, 0.2167, 0.05312, 0.2167, 0.0519, 0.2178, 0.0519, 0.2296, 0.02749, 0.2307, 0.02749, 0.2307, 0.02966, 0.2296, 0.02966, 0.2291, 0.05322, 0.228, 0.05322, 0.228, 0.052, 0.2291, 0.052, 0.2118, 0.05216, 0.2106, 0.05216, 0.2106, 0.04998, 0.2118, 0.04998, 0.2118, 0.04998, 0.213, 0.04998, 0.213, 0.05216, 0.2118, 0.05216, 0.2273, 0.04239, 0.2273, 0.04111, 0.2275, 0.04111, 0.2275, 0.04239, 0.2265, 0.04389, 0.2253, 0.04389, 0.2253, 0.04247, 0.2265, 0.04247, 0.2245, 0.05043, 0.2245, 0.04914, 0.2247, 0.04914, 0.2247, 0.05043, 0.2224, 0.05122, 0.2237, 0.05122, 0.2237, 0.05264, 0.2224, 0.05264, 0.209, 0.04283, 0.209, 0.04424, 0.2088, 0.04424, 0.2088, 0.04283, 0.2153, 0.04491, 0.2153, 0.04632, 0.2152, 0.04632, 0.2152, 0.04491, 0.2135, 0.05209, 0.2135, 0.0508, 0.2136, 0.0508, 0.2136, 0.05209, 0.2054, 0.05115, 0.2066, 0.05115, 0.2066, 0.05256, 0.2054, 0.05256, 0.2197, 0.05255, 0.2197, 0.05126, 0.2198, 0.05126, 0.2198, 0.05255, 0.2199, 0.05122, 0.2212, 0.05122, 0.2212, 0.05264, 0.2199, 0.05264, 0.2152, 0.04773, 0.2152, 0.04632, 0.2153, 0.04632, 0.2153, 0.04773, 0.209, 0.04848, 0.209, 0.04989, 0.2088, 0.04989, 0.2088, 0.04848, 0.2077, 0.05284, 0.2077, 0.05067, 0.2088, 0.05067, 0.2088, 0.05284, 0.2189, 0.0519, 0.2189, 0.05312, 0.2178, 0.05312, 0.2178, 0.0519, 0.2307, 0.02532, 0.2307, 0.02749, 0.2296, 0.02749, 0.2296, 0.02532, 0.2304, 0.052, 0.2304, 0.05322, 0.2293, 0.05322, 0.2293, 0.052, 0.2137, 0.05306, 0.2137, 0.05089, 0.2149, 0.05089, 0.2149, 0.05306, 0.2106, 0.04998, 0.2106, 0.05216, 0.2094, 0.05216, 0.2094, 0.04998, 0.2088, 0.04989, 0.209, 0.04989, 0.209, 0.05118, 0.2088, 0.05118, 0.2041, 0.05256, 0.2041, 0.05115, 0.2054, 0.05115, 0.2054, 0.05256, 0.2275, 0.04111, 0.2273, 0.04111, 0.2273, 0.03983, 0.2275, 0.03983, 0.2154, 0.05332, 0.2154, 0.0519, 0.2167, 0.0519, 0.2167, 0.05332, 0.2088, 0.04707, 0.209, 0.04707, 0.209, 0.04848, 0.2088, 0.04848, 0.209, 0.04566, 0.2088, 0.04566, 0.2088, 0.04424, 0.209, 0.04424, 0.2273, 0.05293, 0.2271, 0.05293, 0.2271, 0.05165, 0.2273, 0.05165, 0.2041, 0.05115, 0.2041, 0.05256, 0.2028, 0.05256, 0.2028, 0.05115, 0.2153, 0.05043, 0.2152, 0.05043, 0.2152, 0.04915, 0.2153, 0.04915, 0.2212, 0.05264, 0.2212, 0.05122, 0.2224, 0.05122, 0.2224, 0.05264, 0.2088, 0.04566, 0.209, 0.04566, 0.209, 0.04707, 0.2088, 0.04707, 0.2153, 0.04915, 0.2152, 0.04915, 0.2152, 0.04773, 0.2153, 0.04773, 0.2113, 0.058, 0.2112, 0.058, 0.2112, 0.05763, 0.2113, 0.05763, 0.2225, 0.05784, 0.2223, 0.05784, 0.2223, 0.05746, 0.2225, 0.05746, 0.2102, 0.058, 0.2101, 0.058, 0.2101, 0.05763, 0.2102, 0.05763, 0.225, 0.05797, 0.2249, 0.05797, 0.2249, 0.05759, 0.225, 0.05759, 0.211, 0.058, 0.2109, 0.058, 0.2109, 0.05763, 0.211, 0.05763, 0.2221, 0.05746, 0.2223, 0.05746, 0.2223, 0.05784, 0.2221, 0.05784, 0.2107, 0.058, 0.2106, 0.058, 0.2106, 0.05763, 0.2107, 0.05763, 0.2245, 0.05797, 0.2243, 0.05797, 0.2243, 0.05759, 0.2245, 0.05759, 0.2114, 0.058, 0.2113, 0.058, 0.2113, 0.05763, 0.2114, 0.05763, 0.2084, 0.05781, 0.2083, 0.05781, 0.2083, 0.05743, 0.2084, 0.05743, 0.213, 0.05787, 0.2129, 0.05787, 0.2129, 0.05749, 0.213, 0.05749, 0.2249, 0.05797, 0.2247, 0.05797, 0.2247, 0.05759, 0.2249, 0.05759, 0.2109, 0.058, 0.2107, 0.058, 0.2107, 0.05763, 0.2109, 0.05763, 0.2144, 0.05525, 0.2146, 0.05525, 0.2146, 0.05562, 0.2144, 0.05562, 0.223, 0.05784, 0.2228, 0.05784, 0.2228, 0.05746, 0.223, 0.05746, 0.2101, 0.058, 0.2099, 0.058, 0.2099, 0.05763, 0.2101, 0.05763, 0.213, 0.05712, 0.2129, 0.05712, 0.2129, 0.05675, 0.213, 0.05675, 0.2285, 0.04375, 0.2283, 0.04375, 0.2283, 0.04337, 0.2285, 0.04337, 0.2271, 0.05704, 0.227, 0.05704, 0.227, 0.05667, 0.2271, 0.05667, 0.2252, 0.05797, 0.225, 0.05797, 0.225, 0.05759, 0.2252, 0.05759, 0.222, 0.05799, 0.222, 0.05762, 0.2221, 0.05762, 0.2221, 0.05799, 0.2225, 0.05784, 0.2225, 0.05746, 0.2227, 0.05746, 0.2227, 0.05784, 0.2103, 0.05763, 0.2103, 0.058, 0.2102, 0.058, 0.2102, 0.05763, 0.224, 0.05797, 0.224, 0.05759, 0.2242, 0.05759, 0.2242, 0.05797, 0.2103, 0.058, 0.2103, 0.05763, 0.2105, 0.05763, 0.2105, 0.058, 0.2084, 0.05781, 0.2084, 0.05743, 0.2086, 0.05743, 0.2086, 0.05781, 0.2105, 0.058, 0.2105, 0.05763, 0.2106, 0.05763, 0.2106, 0.058, 0.2238, 0.05797, 0.2238, 0.05759, 0.224, 0.05759, 0.224, 0.05797, 0.2188, 0.04411, 0.2188, 0.04374, 0.219, 0.04374, 0.219, 0.04411, 0.2195, 0.04432, 0.2195, 0.04395, 0.2197, 0.04395, 0.2197, 0.04432, 0.2099, 0.04399, 0.2099, 0.04362, 0.21, 0.04362, 0.21, 0.04399, 0.221, 0.04445, 0.221, 0.04408, 0.2212, 0.04408, 0.2212, 0.04445, 0.227, 0.05779, 0.227, 0.05742, 0.2271, 0.05742, 0.2271, 0.05779, 0.2086, 0.05636, 0.2086, 0.05599, 0.2088, 0.05599, 0.2088, 0.05636, 0.211, 0.058, 0.211, 0.05763, 0.2112, 0.05763, 0.2112, 0.058, 0.2285, 0.04375, 0.2285, 0.04337, 0.2286, 0.04337, 0.2286, 0.04375, 0.2229, 0.05562, 0.2229, 0.05524, 0.223, 0.05524, 0.223, 0.05562, 0.2237, 0.05797, 0.2237, 0.05759, 0.2238, 0.05759, 0.2238, 0.05797, 0.2271, 0.05704, 0.2271, 0.05742, 0.227, 0.05742, 0.227, 0.05704, 0.2245, 0.05797, 0.2245, 0.05759, 0.2247, 0.05759, 0.2247, 0.05797, 0.9078, 0.3594, 0.9129, 0.3594, 0.9129, 0.3645, 0.9078, 0.3645, 0.9078, 0.3645, 0.9129, 0.3645, 0.9115, 0.3666, 0.9109, 0.3666, 0.9109, 0.3674, 0.9115, 0.3674, 0.9129, 0.3696, 0.9078, 0.3696, 0.9078, 0.3696, 0.9129, 0.3696, 0.9129, 0.3747, 0.9078, 0.3747, 0.9078, 0.3747, 0.9129, 0.3747, 0.9129, 0.3797, 0.9078, 0.3797, 0.8169, 0.1066, 0.8241, 0.1066, 0.8241, 0.1138, 0.8169, 0.1138, 0.9132, 0.3745, 0.9132, 0.3697, 0.9132, 0.3697, 0.9132, 0.3745, 0.9177, 0.3745, 0.9177, 0.3697, 0.918, 0.3696, 0.918, 0.3747, 0.9177, 0.3697, 0.9132, 0.3697, 0.9129, 0.3696, 0.918, 0.3696, 0.9132, 0.3697, 0.9132, 0.3745, 0.9129, 0.3747, 0.9129, 0.3696, 0.9132, 0.3745, 0.9177, 0.3745, 0.918, 0.3747, 0.9129, 0.3747, 0.9132, 0.3697, 0.9177, 0.3697, 0.9177, 0.3745, 0.9132, 0.3745, 0.9177, 0.3697, 0.9177, 0.3745, 0.9177, 0.3745, 0.9177, 0.3697, 0.9177, 0.3745, 0.9132, 0.3745, 0.9132, 0.3745, 0.9177, 0.3745, 0.9132, 0.3697, 0.9177, 0.3697, 0.9177, 0.3697, 0.9132, 0.3697, 0.9129, 0.3696, 0.9115, 0.3674, 0.9115, 0.3666, 0.9129, 0.3645, 0.8215, 0.1207, 0.8207, 0.1206, 0.8207, 0.1196, 0.8215, 0.1196])
me_plane_191.materials.append(mat_material_037)
me_plane_191.use_remesh_fix_poles = True
me_plane_191.use_remesh_preserve_attributes = False
me_plane_191.use_mirror_vertex_groups = False
me_plane_191.update()
me_plane_190 = bpy.data.meshes.new('Plane.190')
me_plane_190.from_pydata([(0.3874, -1.162, 0.2063), (0.5151, -1.162, 0.2063), (0.3874, -0.9609, 0.2063), (0.5151, -0.9609, 0.2063), (0.3874, -1.02, 0.0638), (0.5151, -1.02, 0.0638), (0.3874, -1.162, 0.004789), (0.5151, -1.162, 0.004789), (0.3874, -1.305, 0.0638), (0.5151, -1.305, 0.0638), (0.3874, -1.364, 0.2063), (0.5151, -1.364, 0.2063), (0.3874, -1.305, 0.3487), (0.5151, -1.305, 0.3487), (0.3874, -1.162, 0.4077), (0.5151, -1.162, 0.4077), (0.3874, -1.02, 0.3487), (0.5151, -1.02, 0.3487), (0.5151, -1.069, 0.1129), (0.5151, -1.03, 0.2063), (0.5151, -1.162, 0.07417), (0.5151, -1.256, 0.1129), (0.5151, -1.294, 0.2063), (0.5151, -1.256, 0.2997), (0.5151, -1.162, 0.3383), (0.5151, -1.069, 0.2997)], [], [(0, 2, 4), (1, 18, 19), (2, 3, 5, 4), (0, 4, 6), (1, 20, 18), (4, 5, 7, 6), (0, 6, 8), (1, 21, 20), (6, 7, 9, 8), (0, 8, 10), (1, 22, 21), (8, 9, 11, 10), (0, 10, 12), (1, 23, 22), (10, 11, 13, 12), (0, 12, 14), (1, 24, 23), (12, 13, 15, 14), (0, 14, 16), (1, 25, 24), (14, 15, 17, 16), (0, 16, 2), (1, 19, 25), (16, 17, 3, 2), (19, 18, 5, 3), (18, 20, 7, 5), (20, 21, 9, 7), (21, 22, 11, 9), (22, 23, 13, 11), (23, 24, 15, 13), (24, 25, 17, 15), (25, 19, 3, 17)])
_uv = me_plane_190.uv_layers.new(name='UVMap')
_uv.uv.foreach_set('vector', [0.1243, 0.0421, 0.124, 0.04124, 0.1247, 0.04124, 0.243, 0.04754, 0.2436, 0.0473, 0.2436, 0.04779, 0.1257, 0.05291, 0.1251, 0.05291, 0.1251, 0.05225, 0.1257, 0.05225, 0.1243, 0.0421, 0.1247, 0.04124, 0.1252, 0.04174, 0.243, 0.04754, 0.2432, 0.04696, 0.2436, 0.0473, 0.1271, 0.04083, 0.1277, 0.04083, 0.1277, 0.04149, 0.1271, 0.04149, 0.1243, 0.0421, 0.1252, 0.04174, 0.1252, 0.04246, 0.243, 0.04754, 0.2427, 0.04696, 0.2432, 0.04696, 0.1271, 0.04149, 0.1277, 0.04149, 0.1277, 0.04214, 0.1271, 0.04214, 0.1243, 0.0421, 0.1252, 0.04246, 0.1247, 0.04296, 0.243, 0.04754, 0.2424, 0.0473, 0.2427, 0.04696, 0.1283, 0.05133, 0.1277, 0.05133, 0.1277, 0.05069, 0.1283, 0.05069, 0.1243, 0.0421, 0.1247, 0.04296, 0.124, 0.04296, 0.243, 0.04754, 0.2424, 0.04779, 0.2424, 0.0473, 0.1283, 0.05069, 0.1277, 0.05069, 0.1277, 0.05002, 0.1283, 0.05002, 0.1243, 0.0421, 0.124, 0.04296, 0.1235, 0.04246, 0.243, 0.04754, 0.2427, 0.04813, 0.2424, 0.04779, 0.1277, 0.04346, 0.1271, 0.04346, 0.1271, 0.0428, 0.1277, 0.0428, 0.1243, 0.0421, 0.1235, 0.04246, 0.1235, 0.04174, 0.243, 0.04754, 0.2432, 0.04813, 0.2427, 0.04813, 0.1277, 0.0428, 0.1271, 0.0428, 0.1271, 0.04214, 0.1277, 0.04214, 0.1243, 0.0421, 0.1235, 0.04174, 0.124, 0.04124, 0.243, 0.04754, 0.2436, 0.04779, 0.2432, 0.04813, 0.1257, 0.05357, 0.1251, 0.05357, 0.1251, 0.05291, 0.1257, 0.05291, 0.1064, 0.04779, 0.1064, 0.0473, 0.1066, 0.04719, 0.1066, 0.0479, 0.1064, 0.0473, 0.106, 0.04696, 0.1061, 0.04669, 0.1066, 0.04719, 0.106, 0.04696, 0.1055, 0.04696, 0.1054, 0.04669, 0.1061, 0.04669, 0.1055, 0.04696, 0.1052, 0.0473, 0.1049, 0.04719, 0.1054, 0.04669, 0.1052, 0.0473, 0.1052, 0.04779, 0.1049, 0.0479, 0.1049, 0.04719, 0.1052, 0.04779, 0.1055, 0.04813, 0.1054, 0.0484, 0.1049, 0.0479, 0.1055, 0.04813, 0.106, 0.04813, 0.1061, 0.0484, 0.1054, 0.0484, 0.106, 0.04813, 0.1064, 0.04779, 0.1066, 0.0479, 0.1061, 0.0484])
me_plane_190.materials.append(mat_material_037)
me_plane_190.use_remesh_fix_poles = True
me_plane_190.use_remesh_preserve_attributes = False
me_plane_190.use_mirror_vertex_groups = False
me_plane_190.update()
me_plane_189 = bpy.data.meshes.new('Plane.189')
me_plane_189.from_pydata([(-0.3874, -1.162, 0.2063), (-0.5151, -1.162, 0.2063), (-0.3874, -0.9609, 0.2063), (-0.5151, -0.9609, 0.2063), (-0.3874, -1.02, 0.0638), (-0.5151, -1.02, 0.0638), (-0.3874, -1.162, 0.004789), (-0.5151, -1.162, 0.004789), (-0.3874, -1.305, 0.0638), (-0.5151, -1.305, 0.0638), (-0.3874, -1.364, 0.2063), (-0.5151, -1.364, 0.2063), (-0.3874, -1.305, 0.3487), (-0.5151, -1.305, 0.3487), (-0.3874, -1.162, 0.4077), (-0.5151, -1.162, 0.4077), (-0.3874, -1.02, 0.3487), (-0.5151, -1.02, 0.3487), (-0.5151, -1.069, 0.1129), (-0.5151, -1.03, 0.2063), (-0.5151, -1.162, 0.07417), (-0.5151, -1.256, 0.1129), (-0.5151, -1.294, 0.2063), (-0.5151, -1.256, 0.2997), (-0.5151, -1.162, 0.3383), (-0.5151, -1.069, 0.2997)], [], [(0, 4, 2), (1, 19, 18), (2, 4, 5, 3), (0, 6, 4), (1, 18, 20), (4, 6, 7, 5), (0, 8, 6), (1, 20, 21), (6, 8, 9, 7), (0, 10, 8), (1, 21, 22), (8, 10, 11, 9), (0, 12, 10), (1, 22, 23), (10, 12, 13, 11), (0, 14, 12), (1, 23, 24), (12, 14, 15, 13), (0, 16, 14), (1, 24, 25), (14, 16, 17, 15), (0, 2, 16), (1, 25, 19), (16, 2, 3, 17), (19, 3, 5, 18), (18, 5, 7, 20), (20, 7, 9, 21), (21, 9, 11, 22), (22, 11, 13, 23), (23, 13, 15, 24), (24, 15, 17, 25), (25, 17, 3, 19)])
_uv = me_plane_189.uv_layers.new(name='UVMap')
_uv.uv.foreach_set('vector', [0.1075, 0.04926, 0.1083, 0.04891, 0.1083, 0.04962, 0.2571, 0.05104, 0.2573, 0.05162, 0.2568, 0.05162, 0.1277, 0.04149, 0.1277, 0.04083, 0.1283, 0.04083, 0.1283, 0.04149, 0.1075, 0.04926, 0.1078, 0.0484, 0.1083, 0.04891, 0.2571, 0.05104, 0.2568, 0.05162, 0.2565, 0.05128, 0.1277, 0.04477, 0.1277, 0.04543, 0.1271, 0.04543, 0.1271, 0.04477, 0.1075, 0.04926, 0.1071, 0.0484, 0.1078, 0.0484, 0.2571, 0.05104, 0.2565, 0.05128, 0.2565, 0.05079, 0.1277, 0.04543, 0.1277, 0.04608, 0.1271, 0.04608, 0.1271, 0.04543, 0.1075, 0.04926, 0.1066, 0.04891, 0.1071, 0.0484, 0.2571, 0.05104, 0.2565, 0.05079, 0.2568, 0.05045, 0.1277, 0.05002, 0.1277, 0.04938, 0.1283, 0.04938, 0.1283, 0.05002, 0.1075, 0.04926, 0.1066, 0.04962, 0.1066, 0.04891, 0.2571, 0.05104, 0.2568, 0.05045, 0.2573, 0.05045, 0.1277, 0.04938, 0.1277, 0.04871, 0.1283, 0.04871, 0.1283, 0.04938, 0.1075, 0.04926, 0.1071, 0.05012, 0.1066, 0.04962, 0.2571, 0.05104, 0.2573, 0.05045, 0.2577, 0.05079, 0.1271, 0.04477, 0.1271, 0.04411, 0.1277, 0.04411, 0.1277, 0.04477, 0.1075, 0.04926, 0.1078, 0.05012, 0.1071, 0.05012, 0.2571, 0.05104, 0.2577, 0.05079, 0.2577, 0.05128, 0.1271, 0.04411, 0.1271, 0.04346, 0.1277, 0.04346, 0.1277, 0.04411, 0.1075, 0.04926, 0.1083, 0.04962, 0.1078, 0.05012, 0.2571, 0.05104, 0.2577, 0.05128, 0.2573, 0.05162, 0.1277, 0.04214, 0.1277, 0.04149, 0.1283, 0.04149, 0.1283, 0.04214, 0.1201, 0.05162, 0.1202, 0.05189, 0.1195, 0.05189, 0.1196, 0.05162, 0.1196, 0.05162, 0.1195, 0.05189, 0.119, 0.05139, 0.1193, 0.05128, 0.1193, 0.05128, 0.119, 0.05139, 0.119, 0.05068, 0.1193, 0.05079, 0.1193, 0.05079, 0.119, 0.05068, 0.1195, 0.05018, 0.1196, 0.05045, 0.1196, 0.05045, 0.1195, 0.05018, 0.1202, 0.05018, 0.1201, 0.05045, 0.1201, 0.05045, 0.1202, 0.05018, 0.1207, 0.05068, 0.1205, 0.05079, 0.1205, 0.05079, 0.1207, 0.05068, 0.1207, 0.05139, 0.1205, 0.05128, 0.1205, 0.05128, 0.1207, 0.05139, 0.1202, 0.05189, 0.1201, 0.05162])
me_plane_189.materials.append(mat_material_037)
me_plane_189.use_remesh_fix_poles = True
me_plane_189.use_remesh_preserve_attributes = False
me_plane_189.use_mirror_vertex_groups = False
me_plane_189.update()
me_plane_188 = bpy.data.meshes.new('Plane.188')
me_plane_188.from_pydata([(0.2427, 0.5512, 0.2063), (0.3705, 0.5512, 0.2063), (0.2427, 0.7526, 0.2063), (0.3705, 0.7526, 0.2063), (0.2427, 0.6936, 0.0638), (0.3705, 0.6936, 0.0638), (0.2427, 0.5512, 0.004789), (0.3705, 0.5512, 0.004789), (0.2427, 0.4087, 0.0638), (0.3705, 0.4087, 0.0638), (0.2427, 0.3497, 0.2063), (0.3705, 0.3497, 0.2063), (0.2427, 0.4087, 0.3487), (0.3705, 0.4087, 0.3487), (0.2427, 0.5512, 0.4077), (0.3705, 0.5512, 0.4077), (0.2427, 0.6936, 0.3487), (0.3705, 0.6936, 0.3487), (0.3874, 0.5512, 0.2063), (0.5151, 0.5512, 0.2063), (0.3874, 0.7526, 0.2063), (0.5151, 0.7526, 0.2063), (0.3874, 0.6936, 0.0638), (0.5151, 0.6936, 0.0638), (0.3874, 0.5512, 0.004789), (0.5151, 0.5512, 0.004789), (0.3874, 0.4087, 0.0638), (0.5151, 0.4087, 0.0638), (0.3874, 0.3497, 0.2063), (0.5151, 0.3497, 0.2063), (0.3874, 0.4087, 0.3487), (0.5151, 0.4087, 0.3487), (0.3874, 0.5512, 0.4077), (0.5151, 0.5512, 0.4077), (0.3874, 0.6936, 0.3487), (0.5151, 0.6936, 0.3487), (0.5151, 0.6446, 0.1129), (0.5151, 0.6833, 0.2063), (0.5151, 0.5512, 0.07417), (0.5151, 0.4578, 0.1129), (0.5151, 0.4191, 0.2063), (0.5151, 0.4578, 0.2997), (0.5151, 0.5512, 0.3383), (0.5151, 0.6446, 0.2997)], [], [(0, 2, 4), (1, 5, 3), (2, 3, 5, 4), (0, 4, 6), (1, 7, 5), (4, 5, 7, 6), (0, 6, 8), (1, 9, 7), (6, 7, 9, 8), (0, 8, 10), (1, 11, 9), (8, 9, 11, 10), (0, 10, 12), (1, 13, 11), (10, 11, 13, 12), (0, 12, 14), (1, 15, 13), (12, 13, 15, 14), (0, 14, 16), (1, 17, 15), (14, 15, 17, 16), (0, 16, 2), (1, 3, 17), (16, 17, 3, 2), (18, 20, 22), (19, 36, 37), (20, 21, 23, 22), (18, 22, 24), (19, 38, 36), (22, 23, 25, 24), (18, 24, 26), (19, 39, 38), (24, 25, 27, 26), (18, 26, 28), (19, 40, 39), (26, 27, 29, 28), (18, 28, 30), (19, 41, 40), (28, 29, 31, 30), (18, 30, 32), (19, 42, 41), (30, 31, 33, 32), (18, 32, 34), (19, 43, 42), (32, 33, 35, 34), (18, 34, 20), (19, 37, 43), (34, 35, 21, 20), (37, 36, 23, 21), (36, 38, 25, 23), (38, 39, 27, 25), (39, 40, 29, 27), (40, 41, 31, 29), (41, 42, 33, 31), (42, 43, 35, 33), (43, 37, 21, 35)])
_uv = me_plane_188.uv_layers.new(name='UVMap')
_uv.uv.foreach_set('vector', [0.1243, 0.04382, 0.1235, 0.04346, 0.124, 0.04296, 0.1075, 0.04754, 0.1078, 0.04669, 0.1083, 0.04719, 0.1283, 0.0428, 0.1277, 0.0428, 0.1277, 0.04214, 0.1283, 0.04214, 0.1243, 0.04382, 0.124, 0.04296, 0.1247, 0.04296, 0.1075, 0.04754, 0.1071, 0.04669, 0.1078, 0.04669, 0.1245, 0.04467, 0.1251, 0.04467, 0.1251, 0.04533, 0.1245, 0.04533, 0.1243, 0.04382, 0.1247, 0.04296, 0.1252, 0.04346, 0.1075, 0.04754, 0.1066, 0.04719, 0.1071, 0.04669, 0.1245, 0.04533, 0.1251, 0.04533, 0.1251, 0.04599, 0.1245, 0.04599, 0.1243, 0.04382, 0.1252, 0.04346, 0.1252, 0.04417, 0.1075, 0.04754, 0.1066, 0.0479, 0.1066, 0.04719, 0.1277, 0.05253, 0.1283, 0.05253, 0.1283, 0.05318, 0.1277, 0.05318, 0.1243, 0.04382, 0.1252, 0.04417, 0.1247, 0.04467, 0.1075, 0.04754, 0.1071, 0.0484, 0.1066, 0.0479, 0.1277, 0.05318, 0.1283, 0.05318, 0.1283, 0.05385, 0.1277, 0.05385, 0.1243, 0.04382, 0.1247, 0.04467, 0.124, 0.04467, 0.1075, 0.04754, 0.1078, 0.0484, 0.1071, 0.0484, 0.1277, 0.05134, 0.1271, 0.05134, 0.1271, 0.05068, 0.1277, 0.05068, 0.1243, 0.04382, 0.124, 0.04467, 0.1235, 0.04417, 0.1075, 0.04754, 0.1083, 0.0479, 0.1078, 0.0484, 0.1277, 0.05068, 0.1271, 0.05068, 0.1271, 0.05002, 0.1277, 0.05002, 0.1243, 0.04382, 0.1235, 0.04417, 0.1235, 0.04346, 0.1075, 0.04754, 0.1083, 0.04719, 0.1083, 0.0479, 0.1283, 0.04346, 0.1277, 0.04346, 0.1277, 0.0428, 0.1283, 0.0428, 0.1075, 0.05098, 0.1066, 0.05062, 0.1071, 0.05012, 0.2588, 0.05104, 0.2585, 0.05162, 0.2582, 0.05128, 0.1188, 0.05312, 0.1182, 0.05312, 0.1182, 0.05246, 0.1188, 0.05246, 0.1075, 0.05098, 0.1071, 0.05012, 0.1078, 0.05012, 0.2588, 0.05104, 0.259, 0.05162, 0.2585, 0.05162, 0.1271, 0.04608, 0.1277, 0.04608, 0.1277, 0.04674, 0.1271, 0.04674, 0.1075, 0.05098, 0.1078, 0.05012, 0.1083, 0.05062, 0.2588, 0.05104, 0.2594, 0.05128, 0.259, 0.05162, 0.1271, 0.04674, 0.1277, 0.04674, 0.1277, 0.0474, 0.1271, 0.0474, 0.1075, 0.05098, 0.1083, 0.05062, 0.1083, 0.05133, 0.2588, 0.05104, 0.2594, 0.05079, 0.2594, 0.05128, 0.1283, 0.04739, 0.1277, 0.04739, 0.1277, 0.04675, 0.1283, 0.04675, 0.1075, 0.05098, 0.1083, 0.05133, 0.1078, 0.05183, 0.2588, 0.05104, 0.259, 0.05045, 0.2594, 0.05079, 0.1283, 0.04675, 0.1277, 0.04675, 0.1277, 0.04608, 0.1283, 0.04608, 0.1075, 0.05098, 0.1078, 0.05183, 0.1071, 0.05183, 0.2588, 0.05104, 0.2585, 0.05045, 0.259, 0.05045, 0.1279, 0.03984, 0.1273, 0.03984, 0.1273, 0.03918, 0.1279, 0.03918, 0.1075, 0.05098, 0.1071, 0.05183, 0.1066, 0.05133, 0.2588, 0.05104, 0.2582, 0.05079, 0.2585, 0.05045, 0.1279, 0.03918, 0.1273, 0.03918, 0.1273, 0.03852, 0.1279, 0.03852, 0.1075, 0.05098, 0.1066, 0.05133, 0.1066, 0.05062, 0.2588, 0.05104, 0.2582, 0.05128, 0.2582, 0.05079, 0.1188, 0.05377, 0.1182, 0.05377, 0.1182, 0.05312, 0.1188, 0.05312, 0.121, 0.05128, 0.1214, 0.05162, 0.1212, 0.05189, 0.1207, 0.05139, 0.1214, 0.05162, 0.1218, 0.05162, 0.122, 0.05189, 0.1212, 0.05189, 0.1218, 0.05162, 0.1222, 0.05128, 0.1225, 0.05139, 0.122, 0.05189, 0.1222, 0.05128, 0.1222, 0.05079, 0.1225, 0.05068, 0.1225, 0.05139, 0.1222, 0.05079, 0.1218, 0.05045, 0.122, 0.05018, 0.1225, 0.05068, 0.1218, 0.05045, 0.1214, 0.05045, 0.1212, 0.05018, 0.122, 0.05018, 0.1214, 0.05045, 0.121, 0.05079, 0.1207, 0.05068, 0.1212, 0.05018, 0.121, 0.05079, 0.121, 0.05128, 0.1207, 0.05139, 0.1207, 0.05068])
me_plane_188.materials.append(mat_material_037)
me_plane_188.use_remesh_fix_poles = True
me_plane_188.use_remesh_preserve_attributes = False
me_plane_188.use_mirror_vertex_groups = False
me_plane_188.update()
me_plane_187 = bpy.data.meshes.new('Plane.187')
me_plane_187.from_pydata([(-0.2427, 0.5512, 0.2063), (-0.3705, 0.5512, 0.2063), (-0.2427, 0.7526, 0.2063), (-0.3705, 0.7526, 0.2063), (-0.2427, 0.6936, 0.0638), (-0.3705, 0.6936, 0.0638), (-0.2427, 0.5512, 0.004789), (-0.3705, 0.5512, 0.004789), (-0.2427, 0.4087, 0.0638), (-0.3705, 0.4087, 0.0638), (-0.2427, 0.3497, 0.2063), (-0.3705, 0.3497, 0.2063), (-0.2427, 0.4087, 0.3487), (-0.3705, 0.4087, 0.3487), (-0.2427, 0.5512, 0.4077), (-0.3705, 0.5512, 0.4077), (-0.2427, 0.6936, 0.3487), (-0.3705, 0.6936, 0.3487), (-0.3874, 0.5512, 0.2063), (-0.5151, 0.5512, 0.2063), (-0.3874, 0.7526, 0.2063), (-0.5151, 0.7526, 0.2063), (-0.3874, 0.6936, 0.0638), (-0.5151, 0.6936, 0.0638), (-0.3874, 0.5512, 0.004789), (-0.5151, 0.5512, 0.004789), (-0.3874, 0.4087, 0.0638), (-0.5151, 0.4087, 0.0638), (-0.3874, 0.3497, 0.2063), (-0.5151, 0.3497, 0.2063), (-0.3874, 0.4087, 0.3487), (-0.5151, 0.4087, 0.3487), (-0.3874, 0.5512, 0.4077), (-0.5151, 0.5512, 0.4077), (-0.3874, 0.6936, 0.3487), (-0.5151, 0.6936, 0.3487), (-0.5151, 0.6446, 0.1129), (-0.5151, 0.6833, 0.2063), (-0.5151, 0.5512, 0.07417), (-0.5151, 0.4578, 0.1129), (-0.5151, 0.4191, 0.2063), (-0.5151, 0.4578, 0.2997), (-0.5151, 0.5512, 0.3383), (-0.5151, 0.6446, 0.2997)], [], [(0, 4, 2), (1, 3, 5), (2, 4, 5, 3), (0, 6, 4), (1, 5, 7), (4, 6, 7, 5), (0, 8, 6), (1, 7, 9), (6, 8, 9, 7), (0, 10, 8), (1, 9, 11), (8, 10, 11, 9), (0, 12, 10), (1, 11, 13), (10, 12, 13, 11), (0, 14, 12), (1, 13, 15), (12, 14, 15, 13), (0, 16, 14), (1, 15, 17), (14, 16, 17, 15), (0, 2, 16), (1, 17, 3), (16, 2, 3, 17), (18, 22, 20), (19, 37, 36), (20, 22, 23, 21), (18, 24, 22), (19, 36, 38), (22, 24, 25, 23), (18, 26, 24), (19, 38, 39), (24, 26, 27, 25), (18, 28, 26), (19, 39, 40), (26, 28, 29, 27), (18, 30, 28), (19, 40, 41), (28, 30, 31, 29), (18, 32, 30), (19, 41, 42), (30, 32, 33, 31), (18, 34, 32), (19, 42, 43), (32, 34, 35, 33), (18, 20, 34), (19, 43, 37), (34, 20, 21, 35), (37, 21, 23, 36), (36, 23, 25, 38), (38, 25, 27, 39), (39, 27, 29, 40), (40, 29, 31, 41), (41, 31, 33, 42), (42, 33, 35, 43), (43, 35, 21, 37)])
_uv = me_plane_187.uv_layers.new(name='UVMap')
_uv.uv.foreach_set('vector', [0.1179, 0.0516, 0.1175, 0.05246, 0.117, 0.05195, 0.1058, 0.05098, 0.1049, 0.05062, 0.1054, 0.05012, 0.1277, 0.04543, 0.1277, 0.04477, 0.1283, 0.04477, 0.1283, 0.04543, 0.1179, 0.0516, 0.1182, 0.05246, 0.1175, 0.05246, 0.1058, 0.05098, 0.1054, 0.05012, 0.1061, 0.05012, 0.1277, 0.04871, 0.1277, 0.04937, 0.1271, 0.04937, 0.1271, 0.04871, 0.1179, 0.0516, 0.1187, 0.05195, 0.1182, 0.05246, 0.1058, 0.05098, 0.1061, 0.05012, 0.1066, 0.05062, 0.1277, 0.04937, 0.1277, 0.05002, 0.1271, 0.05002, 0.1271, 0.04937, 0.1179, 0.0516, 0.1187, 0.05124, 0.1187, 0.05195, 0.1058, 0.05098, 0.1066, 0.05062, 0.1066, 0.05133, 0.1236, 0.05261, 0.1236, 0.05326, 0.123, 0.05326, 0.123, 0.05261, 0.1179, 0.0516, 0.1182, 0.05074, 0.1187, 0.05124, 0.1058, 0.05098, 0.1066, 0.05133, 0.1061, 0.05183, 0.1236, 0.05326, 0.1236, 0.05392, 0.123, 0.05392, 0.123, 0.05326, 0.1179, 0.0516, 0.1175, 0.05074, 0.1182, 0.05074, 0.1058, 0.05098, 0.1061, 0.05183, 0.1054, 0.05183, 0.1273, 0.03721, 0.1273, 0.03655, 0.1279, 0.03655, 0.1279, 0.03721, 0.1179, 0.0516, 0.117, 0.05124, 0.1175, 0.05074, 0.1058, 0.05098, 0.1054, 0.05183, 0.1049, 0.05133, 0.1273, 0.03655, 0.1273, 0.0359, 0.1279, 0.0359, 0.1279, 0.03655, 0.1179, 0.0516, 0.117, 0.05195, 0.117, 0.05124, 0.1058, 0.05098, 0.1049, 0.05133, 0.1049, 0.05062, 0.1277, 0.04608, 0.1277, 0.04543, 0.1283, 0.04543, 0.1283, 0.04608, 0.1162, 0.0516, 0.117, 0.05195, 0.1165, 0.05246, 0.243, 0.04926, 0.2424, 0.04902, 0.2427, 0.04868, 0.1283, 0.04411, 0.1283, 0.04477, 0.1277, 0.04477, 0.1277, 0.04411, 0.1162, 0.0516, 0.117, 0.05124, 0.117, 0.05195, 0.243, 0.04926, 0.2427, 0.04868, 0.2432, 0.04868, 0.1277, 0.0474, 0.1277, 0.04805, 0.1271, 0.04805, 0.1271, 0.0474, 0.1162, 0.0516, 0.1165, 0.05074, 0.117, 0.05124, 0.243, 0.04926, 0.2432, 0.04868, 0.2436, 0.04902, 0.1277, 0.04805, 0.1277, 0.04871, 0.1271, 0.04871, 0.1271, 0.04805, 0.1162, 0.0516, 0.1158, 0.05074, 0.1165, 0.05074, 0.243, 0.04926, 0.2436, 0.04902, 0.2436, 0.0495, 0.1277, 0.04871, 0.1277, 0.04806, 0.1283, 0.04806, 0.1283, 0.04871, 0.1162, 0.0516, 0.1153, 0.05124, 0.1158, 0.05074, 0.243, 0.04926, 0.2436, 0.0495, 0.2432, 0.04984, 0.1277, 0.04806, 0.1277, 0.0474, 0.1283, 0.0474, 0.1283, 0.04806, 0.1162, 0.0516, 0.1153, 0.05195, 0.1153, 0.05124, 0.243, 0.04926, 0.2432, 0.04984, 0.2427, 0.04984, 0.1273, 0.03852, 0.1273, 0.03787, 0.1279, 0.03787, 0.1279, 0.03852, 0.1162, 0.0516, 0.1158, 0.05246, 0.1153, 0.05195, 0.243, 0.04926, 0.2427, 0.04984, 0.2424, 0.0495, 0.1273, 0.03787, 0.1273, 0.03721, 0.1279, 0.03721, 0.1279, 0.03787, 0.1162, 0.0516, 0.1165, 0.05246, 0.1158, 0.05246, 0.243, 0.04926, 0.2424, 0.0495, 0.2424, 0.04902, 0.1283, 0.04346, 0.1283, 0.04411, 0.1277, 0.04411, 0.1277, 0.04346, 0.1052, 0.04902, 0.1049, 0.04891, 0.1054, 0.0484, 0.1055, 0.04868, 0.1055, 0.04868, 0.1054, 0.0484, 0.1061, 0.0484, 0.106, 0.04868, 0.106, 0.04868, 0.1061, 0.0484, 0.1066, 0.04891, 0.1064, 0.04902, 0.1064, 0.04902, 0.1066, 0.04891, 0.1066, 0.04962, 0.1064, 0.0495, 0.1064, 0.0495, 0.1066, 0.04962, 0.1061, 0.05012, 0.106, 0.04984, 0.106, 0.04984, 0.1061, 0.05012, 0.1054, 0.05012, 0.1055, 0.04984, 0.1055, 0.04984, 0.1054, 0.05012, 0.1049, 0.04962, 0.1052, 0.0495, 0.1052, 0.0495, 0.1049, 0.04962, 0.1049, 0.04891, 0.1052, 0.04902])
me_plane_187.materials.append(mat_material_037)
me_plane_187.use_remesh_fix_poles = True
me_plane_187.use_remesh_preserve_attributes = False
me_plane_187.use_mirror_vertex_groups = False
me_plane_187.update()

# ---- objects
ob_truck_02_flat = bpy.data.objects.new('Truck_02_Flat', me_plane_191)
ob_wheel_fl = bpy.data.objects.new('Wheel_FL', me_plane_190)
ob_wheel_fr = bpy.data.objects.new('Wheel_FR', me_plane_189)
ob_wheel_rl = bpy.data.objects.new('Wheel_RL', me_plane_188)
ob_wheel_rr = bpy.data.objects.new('Wheel_RR', me_plane_187)

# ---- transforms, parenting, visibility, modifiers, constraints
ob_truck_02_flat.location = (0.0, 0.0, 0.0)
ob_truck_02_flat.lineart.crease_threshold = 0.0
ob_wheel_fl.parent = ob_truck_02_flat
ob_wheel_fl.location = (0.0, 0.0, 0.0)
ob_wheel_fl.lineart.crease_threshold = 0.0
ob_wheel_fr.parent = ob_truck_02_flat
ob_wheel_fr.location = (0.0, 0.0, 0.0)
ob_wheel_fr.lineart.crease_threshold = 0.0
ob_wheel_rl.parent = ob_truck_02_flat
ob_wheel_rl.location = (0.0, 0.0, 0.0)
ob_wheel_rl.lineart.crease_threshold = 0.0
ob_wheel_rr.parent = ob_truck_02_flat
ob_wheel_rr.location = (0.0, 0.0, 0.0)
ob_wheel_rr.lineart.crease_threshold = 0.0

# ---- collection membership
col_collection.objects.link(ob_truck_02_flat)
col_collection.objects.link(ob_wheel_fl)
col_collection.objects.link(ob_wheel_fr)
col_collection.objects.link(ob_wheel_rl)
col_collection.objects.link(ob_wheel_rr)

# ---- scene / render settings (as saved in the file)
scene.frame_start = 1; scene.frame_end = 250; scene.frame_set(0)
scene.render.engine = 'BLENDER_EEVEE_NEXT'
scene.cycles.use_denoising = False
scene.cycles.samples = 128
scene.cycles.sampling_pattern = 'TABULATED_SOBOL'
scene.cycles.use_adaptive_sampling = False
scene.cycles.use_light_tree = False
scene.view_settings.view_transform = 'Filmic'
bpy.context.view_layer.update()

# ---- added for rendering (the .blend has no active camera and no usable light): camera, sun
cam_auto = bpy.data.cameras.new('AutoCamera')
cam_auto.lens = 50.0
cam_auto.sensor_width = 36.0
cam_auto.clip_end = 1000.0
ob_auto_camera = bpy.data.objects.new('AutoCamera', cam_auto)
scene.collection.objects.link(ob_auto_camera)
ob_auto_camera.location = (3.41845, -4.23823, 3.32629)
ob_auto_camera.rotation_euler = (1.09748, -7.21219e-08, 0.694738)
scene.camera = ob_auto_camera
light_auto_sun = bpy.data.lights.new('AutoSun', 'SUN')
light_auto_sun.energy = 3.0
light_auto_sun.angle = 0.0523599
ob_auto_sun = bpy.data.objects.new('AutoSun', light_auto_sun)
scene.collection.objects.link(ob_auto_sun)
ob_auto_sun.rotation_euler = (0.872665, 0.174533, 0.523599)
bpy.context.view_layer.update()
